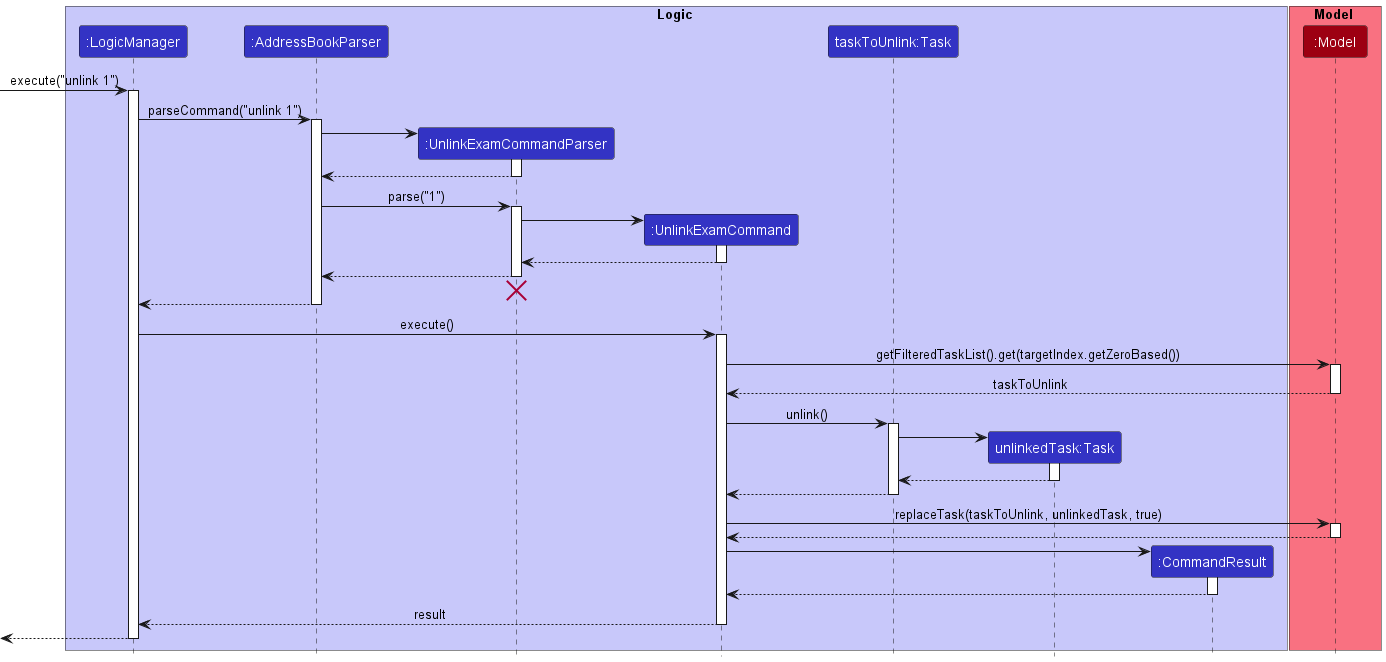

The diagram above was rendered by PlantUML. Its source (embedded in the PNG):
@startuml
!include style.puml

box Logic LOGIC_COLOR_T1
participant ":LogicManager" as LogicManager LOGIC_COLOR
participant ":AddressBookParser" as AddressBookParser LOGIC_COLOR
participant ":UnlinkExamCommandParser" as UnlinkExamCommandParser LOGIC_COLOR
participant ":UnlinkExamCommand" as UnlinkExamCommand LOGIC_COLOR
participant "taskToUnlink:Task" as TargetTask LOGIC_COLOR
participant "unlinkedTask:Task" as UnlinkedTask LOGIC_COLOR
participant ":CommandResult" as CommandResult LOGIC_COLOR
end box

box Model MODEL_COLOR_T1
participant ":Model" as Model MODEL_COLOR
end box

[-> LogicManager : execute("unlink 1")
activate LogicManager

LogicManager -> AddressBookParser : parseCommand("unlink 1")
activate AddressBookParser

create UnlinkExamCommandParser
AddressBookParser -> UnlinkExamCommandParser
activate UnlinkExamCommandParser

UnlinkExamCommandParser --> AddressBookParser
deactivate UnlinkExamCommandParser

AddressBookParser -> UnlinkExamCommandParser : parse("1")
activate UnlinkExamCommandParser

create UnlinkExamCommand
UnlinkExamCommandParser -> UnlinkExamCommand
activate UnlinkExamCommand

UnlinkExamCommand --> UnlinkExamCommandParser
deactivate UnlinkExamCommand

UnlinkExamCommandParser --> AddressBookParser
deactivate UnlinkExamCommandParser

UnlinkExamCommandParser -[hidden]-> AddressBookParser
destroy UnlinkExamCommandParser

AddressBookParser --> LogicManager
deactivate AddressBookParser

LogicManager -> UnlinkExamCommand : execute()
activate UnlinkExamCommand

UnlinkExamCommand -> Model : getFilteredTaskList().get(targetIndex.getZeroBased())
activate Model

Model --> UnlinkExamCommand : taskToUnlink
deactivate Model

UnlinkExamCommand -> TargetTask : unlink()
activate TargetTask

create UnlinkedTask
TargetTask -> UnlinkedTask
activate UnlinkedTask

UnlinkedTask --> TargetTask
deactivate UnlinkedTask

TargetTask --> UnlinkExamCommand
deactivate TargetTask

UnlinkExamCommand -> Model : replaceTask(taskToUnlink, unlinkedTask, true)
activate Model

Model --> UnlinkExamCommand
deactivate Model

create CommandResult
UnlinkExamCommand -> CommandResult
activate CommandResult

CommandResult --> UnlinkExamCommand
deactivate CommandResult

UnlinkExamCommand --> LogicManager : result
deactivate UnlinkExamCommand

[<--LogicManager
deactivate LogicManager

@enduml